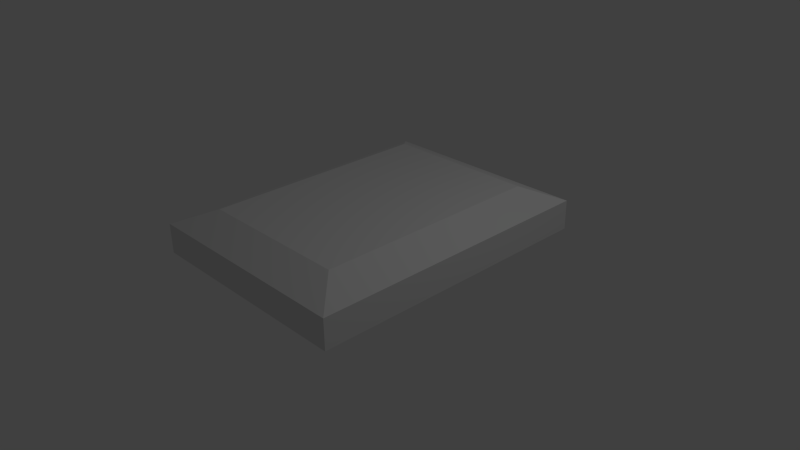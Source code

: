 # Source: robot_base.blend  (saved by Blender 2.69.0; exported with 4.5.12 LTS)
import bpy
from mathutils import Matrix  # noqa: F401  (used for matrix-valued properties, if any)

bpy.ops.wm.read_factory_settings(use_empty=True)
scene = bpy.context.scene
scene.name = 'Scene'

# ---- collections
col_collection_1 = bpy.data.collections.new('Collection 1'); scene.collection.children.link(col_collection_1)

# ---- materials (node trees are filled in below, after node groups)
mat_material = bpy.data.materials.new('Material')
mat_material.alpha_threshold = 0.0
mat_material.use_transparent_shadow = False
mat_material.roughness = 0.5
mat_material.line_color = (0.0, 0.0, 0.0, 1.0)

# ---- material node trees

# ---- world
world_world = bpy.data.worlds.new('World'); scene.world = world_world
world_world.color = (0.05088, 0.05088, 0.05088)
world_world.use_sun_shadow = False
world_world.sun_shadow_jitter_overblur = 0.0
world_world.cycles.sampling_method = 'MANUAL'
world_world.cycles.sample_map_resolution = 256

# ---- cameras
cam_camera = bpy.data.cameras.new('Camera')
cam_camera.clip_end = 100.0
cam_camera.lens = 35.0
cam_camera.sensor_width = 32.0
cam_camera.sensor_height = 18.0
cam_camera.ortho_scale = 7.314
cam_camera.dof.focus_distance = 0.0
cam_camera.dof.aperture_fstop = 128.0

# ---- lights
light_lamp = bpy.data.lights.new('Lamp', 'POINT')
light_lamp.transmission_factor = 0.0
light_lamp.cutoff_distance = 30.0
light_lamp.energy = 100.0
light_lamp.shadow_buffer_clip_start = 1.001
light_lamp.shadow_soft_size = 0.1
light_lamp.shadow_maximum_resolution = 0.006
light_lamp.use_absolute_resolution = True
light_lamp.cycles.use_multiple_importance_sampling = False

# ---- meshes
me_cube = bpy.data.meshes.new('Cube')
me_cube.from_pydata([(1.0, 1.5, -1.0), (1.0, -1.5, -1.0), (-1.0, -1.5, -1.0), (-1.0, 1.5, -1.0), (1.5, 2.0, -0.8), (1.5, -2.0, -0.8), (-1.5, -2.0, -0.8), (-1.5, 2.0, -0.8), (1.5, 2.0, -0.4), (1.5, -2.0, -0.4), (-1.5, -2.0, -0.4), (-1.5, 2.0, -0.4), (1.05, 1.55, -0.2), (1.05, -1.55, -0.2), (-1.05, -1.55, -0.2), (-1.05, 1.55, -0.2)], [], [(0, 1, 2, 3), (7, 6, 10, 11), (0, 4, 5, 1), (1, 5, 6, 2), (2, 6, 7, 3), (4, 0, 3, 7), (11, 10, 14, 15), (6, 5, 9, 10), (4, 7, 11, 8), (5, 4, 8, 9), (12, 15, 14, 13), (10, 9, 13, 14), (8, 11, 15, 12), (9, 8, 12, 13)])
me_cube.materials.append(mat_material)
me_cube.use_remesh_preserve_volume = False
me_cube.use_remesh_preserve_attributes = False
me_cube.use_mirror_vertex_groups = False
me_cube.update()

# ---- objects
ob_cube = bpy.data.objects.new('Cube', me_cube)
ob_lamp = bpy.data.objects.new('Lamp', light_lamp)
ob_camera = bpy.data.objects.new('Camera', cam_camera)

# ---- transforms, parenting, visibility, modifiers, constraints
ob_cube.location = (0.0, 0.0, 1.0)
ob_cube.lock_rotations_4d = False
ob_cube.empty_display_type = 'ARROWS'
ob_cube.lineart.crease_threshold = 0.0
ob_lamp.location = (4.076, 1.005, 5.904)
ob_lamp.rotation_euler = (0.6503, 0.05522, 1.866)
ob_lamp.lock_rotations_4d = False
ob_lamp.empty_display_type = 'ARROWS'
ob_lamp.color = (0.0, 0.0, 0.0, 0.0)
ob_lamp.lineart.crease_threshold = 0.0
ob_camera.location = (7.481, -6.508, 5.344)
ob_camera.rotation_euler = (1.109, 0.01082, 0.8149)
ob_camera.lock_rotations_4d = False
ob_camera.empty_display_type = 'ARROWS'
ob_camera.color = (0.0, 0.0, 0.0, 0.0)
ob_camera.display_type = 'WIRE'
ob_camera.lineart.crease_threshold = 0.0

# ---- collection membership
col_collection_1.objects.link(ob_cube)
col_collection_1.objects.link(ob_lamp)
col_collection_1.objects.link(ob_camera)

# ---- scene / render settings (as saved in the file)
scene.camera = ob_camera
scene.frame_start = 1; scene.frame_end = 250; scene.frame_set(1)
scene.render.engine = 'BLENDER_EEVEE_NEXT'
scene.render.image_settings.compression = 90
scene.render.resolution_percentage = 50
scene.render.dither_intensity = 0.0
scene.cycles.use_denoising = False
scene.cycles.samples = 10
scene.cycles.sampling_pattern = 'TABULATED_SOBOL'
scene.cycles.light_sampling_threshold = 0.0
scene.cycles.use_adaptive_sampling = False
scene.cycles.use_light_tree = False
scene.cycles.blur_glossy = 0.0
scene.cycles.volume_bounces = 1
scene.cycles.pixel_filter_type = 'GAUSSIAN'
scene.cycles.sample_clamp_indirect = 0.0
scene.view_settings.view_transform = 'Standard'
bpy.context.view_layer.update()
